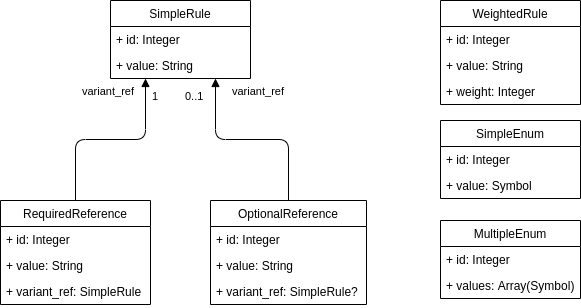

The diagram above was exported from draw.io. Its source (the exported page's mxGraphModel, read from the mxfile embedded in the PNG):
<mxGraphModel dx="782" dy="554" grid="1" gridSize="10" guides="1" tooltips="1" connect="1" arrows="1" fold="1" page="1" pageScale="1" pageWidth="827" pageHeight="1169" math="0" shadow="0">
  <root>
    <mxCell id="WIyWlLk6GJQsqaUBKTNV-0" />
    <mxCell id="WIyWlLk6GJQsqaUBKTNV-1" parent="WIyWlLk6GJQsqaUBKTNV-0" />
    <mxCell id="G3NBsKVKorKlKV5yKtbZ-4" value="SimpleRule" style="swimlane;fontStyle=0;childLayout=stackLayout;horizontal=1;startSize=26;fillColor=none;horizontalStack=0;resizeParent=1;resizeParentMax=0;resizeLast=0;collapsible=1;marginBottom=0;" vertex="1" parent="WIyWlLk6GJQsqaUBKTNV-1">
      <mxGeometry x="130" y="120" width="140" height="78" as="geometry" />
    </mxCell>
    <mxCell id="G3NBsKVKorKlKV5yKtbZ-5" value="+ id: Integer" style="text;strokeColor=none;fillColor=none;align=left;verticalAlign=top;spacingLeft=4;spacingRight=4;overflow=hidden;rotatable=0;points=[[0,0.5],[1,0.5]];portConstraint=eastwest;" vertex="1" parent="G3NBsKVKorKlKV5yKtbZ-4">
      <mxGeometry y="26" width="140" height="26" as="geometry" />
    </mxCell>
    <mxCell id="G3NBsKVKorKlKV5yKtbZ-6" value="+ value: String" style="text;strokeColor=none;fillColor=none;align=left;verticalAlign=top;spacingLeft=4;spacingRight=4;overflow=hidden;rotatable=0;points=[[0,0.5],[1,0.5]];portConstraint=eastwest;" vertex="1" parent="G3NBsKVKorKlKV5yKtbZ-4">
      <mxGeometry y="52" width="140" height="26" as="geometry" />
    </mxCell>
    <mxCell id="G3NBsKVKorKlKV5yKtbZ-8" value="WeightedRule" style="swimlane;fontStyle=0;childLayout=stackLayout;horizontal=1;startSize=26;fillColor=none;horizontalStack=0;resizeParent=1;resizeParentMax=0;resizeLast=0;collapsible=1;marginBottom=0;" vertex="1" parent="WIyWlLk6GJQsqaUBKTNV-1">
      <mxGeometry x="460" y="120" width="140" height="104" as="geometry" />
    </mxCell>
    <mxCell id="G3NBsKVKorKlKV5yKtbZ-9" value="+ id: Integer" style="text;strokeColor=none;fillColor=none;align=left;verticalAlign=top;spacingLeft=4;spacingRight=4;overflow=hidden;rotatable=0;points=[[0,0.5],[1,0.5]];portConstraint=eastwest;" vertex="1" parent="G3NBsKVKorKlKV5yKtbZ-8">
      <mxGeometry y="26" width="140" height="26" as="geometry" />
    </mxCell>
    <mxCell id="G3NBsKVKorKlKV5yKtbZ-10" value="+ value: String" style="text;strokeColor=none;fillColor=none;align=left;verticalAlign=top;spacingLeft=4;spacingRight=4;overflow=hidden;rotatable=0;points=[[0,0.5],[1,0.5]];portConstraint=eastwest;" vertex="1" parent="G3NBsKVKorKlKV5yKtbZ-8">
      <mxGeometry y="52" width="140" height="26" as="geometry" />
    </mxCell>
    <mxCell id="G3NBsKVKorKlKV5yKtbZ-11" value="+ weight: Integer" style="text;strokeColor=none;fillColor=none;align=left;verticalAlign=top;spacingLeft=4;spacingRight=4;overflow=hidden;rotatable=0;points=[[0,0.5],[1,0.5]];portConstraint=eastwest;" vertex="1" parent="G3NBsKVKorKlKV5yKtbZ-8">
      <mxGeometry y="78" width="140" height="26" as="geometry" />
    </mxCell>
    <mxCell id="G3NBsKVKorKlKV5yKtbZ-12" value="RequiredReference" style="swimlane;fontStyle=0;childLayout=stackLayout;horizontal=1;startSize=26;fillColor=none;horizontalStack=0;resizeParent=1;resizeParentMax=0;resizeLast=0;collapsible=1;marginBottom=0;" vertex="1" parent="WIyWlLk6GJQsqaUBKTNV-1">
      <mxGeometry x="20" y="320" width="150" height="104" as="geometry">
        <mxRectangle x="20" y="320" width="140" height="26" as="alternateBounds" />
      </mxGeometry>
    </mxCell>
    <mxCell id="G3NBsKVKorKlKV5yKtbZ-13" value="+ id: Integer" style="text;strokeColor=none;fillColor=none;align=left;verticalAlign=top;spacingLeft=4;spacingRight=4;overflow=hidden;rotatable=0;points=[[0,0.5],[1,0.5]];portConstraint=eastwest;" vertex="1" parent="G3NBsKVKorKlKV5yKtbZ-12">
      <mxGeometry y="26" width="150" height="26" as="geometry" />
    </mxCell>
    <mxCell id="G3NBsKVKorKlKV5yKtbZ-14" value="+ value: String" style="text;strokeColor=none;fillColor=none;align=left;verticalAlign=top;spacingLeft=4;spacingRight=4;overflow=hidden;rotatable=0;points=[[0,0.5],[1,0.5]];portConstraint=eastwest;" vertex="1" parent="G3NBsKVKorKlKV5yKtbZ-12">
      <mxGeometry y="52" width="150" height="26" as="geometry" />
    </mxCell>
    <mxCell id="G3NBsKVKorKlKV5yKtbZ-49" value="+ variant_ref: SimpleRule" style="text;strokeColor=none;fillColor=none;align=left;verticalAlign=top;spacingLeft=4;spacingRight=4;overflow=hidden;rotatable=0;points=[[0,0.5],[1,0.5]];portConstraint=eastwest;" vertex="1" parent="G3NBsKVKorKlKV5yKtbZ-12">
      <mxGeometry y="78" width="150" height="26" as="geometry" />
    </mxCell>
    <mxCell id="G3NBsKVKorKlKV5yKtbZ-32" value="variant_ref" style="endArrow=block;endFill=1;html=1;edgeStyle=orthogonalEdgeStyle;align=left;verticalAlign=top;exitX=0.5;exitY=0;exitDx=0;exitDy=0;entryX=0.25;entryY=1;entryDx=0;entryDy=0;" edge="1" parent="WIyWlLk6GJQsqaUBKTNV-1" source="G3NBsKVKorKlKV5yKtbZ-12" target="G3NBsKVKorKlKV5yKtbZ-4">
      <mxGeometry x="-0.3125" y="61" relative="1" as="geometry">
        <mxPoint x="300" y="310" as="sourcePoint" />
        <mxPoint x="60" y="130" as="targetPoint" />
        <mxPoint as="offset" />
      </mxGeometry>
    </mxCell>
    <mxCell id="G3NBsKVKorKlKV5yKtbZ-33" value="1" style="edgeLabel;resizable=0;html=1;align=left;verticalAlign=bottom;" connectable="0" vertex="1" parent="G3NBsKVKorKlKV5yKtbZ-32">
      <mxGeometry x="-1" relative="1" as="geometry">
        <mxPoint x="75" y="-96" as="offset" />
      </mxGeometry>
    </mxCell>
    <mxCell id="G3NBsKVKorKlKV5yKtbZ-34" value="OptionalReference" style="swimlane;fontStyle=0;childLayout=stackLayout;horizontal=1;startSize=26;fillColor=none;horizontalStack=0;resizeParent=1;resizeParentMax=0;resizeLast=0;collapsible=1;marginBottom=0;" vertex="1" parent="WIyWlLk6GJQsqaUBKTNV-1">
      <mxGeometry x="230" y="320" width="156" height="104" as="geometry" />
    </mxCell>
    <mxCell id="G3NBsKVKorKlKV5yKtbZ-35" value="+ id: Integer" style="text;strokeColor=none;fillColor=none;align=left;verticalAlign=top;spacingLeft=4;spacingRight=4;overflow=hidden;rotatable=0;points=[[0,0.5],[1,0.5]];portConstraint=eastwest;" vertex="1" parent="G3NBsKVKorKlKV5yKtbZ-34">
      <mxGeometry y="26" width="156" height="26" as="geometry" />
    </mxCell>
    <mxCell id="G3NBsKVKorKlKV5yKtbZ-36" value="+ value: String" style="text;strokeColor=none;fillColor=none;align=left;verticalAlign=top;spacingLeft=4;spacingRight=4;overflow=hidden;rotatable=0;points=[[0,0.5],[1,0.5]];portConstraint=eastwest;" vertex="1" parent="G3NBsKVKorKlKV5yKtbZ-34">
      <mxGeometry y="52" width="156" height="26" as="geometry" />
    </mxCell>
    <mxCell id="G3NBsKVKorKlKV5yKtbZ-50" value="+ variant_ref: SimpleRule?" style="text;strokeColor=none;fillColor=none;align=left;verticalAlign=top;spacingLeft=4;spacingRight=4;overflow=hidden;rotatable=0;points=[[0,0.5],[1,0.5]];portConstraint=eastwest;" vertex="1" parent="G3NBsKVKorKlKV5yKtbZ-34">
      <mxGeometry y="78" width="156" height="26" as="geometry" />
    </mxCell>
    <mxCell id="G3NBsKVKorKlKV5yKtbZ-38" value="variant_ref" style="endArrow=block;endFill=1;html=1;edgeStyle=orthogonalEdgeStyle;align=left;verticalAlign=top;exitX=0.5;exitY=0;exitDx=0;exitDy=0;entryX=0.75;entryY=1;entryDx=0;entryDy=0;" edge="1" parent="WIyWlLk6GJQsqaUBKTNV-1" source="G3NBsKVKorKlKV5yKtbZ-34" target="G3NBsKVKorKlKV5yKtbZ-4">
      <mxGeometry x="1" y="-15" relative="1" as="geometry">
        <mxPoint x="300" y="310" as="sourcePoint" />
        <mxPoint x="460" y="310" as="targetPoint" />
        <mxPoint as="offset" />
      </mxGeometry>
    </mxCell>
    <mxCell id="G3NBsKVKorKlKV5yKtbZ-39" value="0..1" style="edgeLabel;resizable=0;html=1;align=left;verticalAlign=bottom;" connectable="0" vertex="1" parent="G3NBsKVKorKlKV5yKtbZ-38">
      <mxGeometry x="-1" relative="1" as="geometry">
        <mxPoint x="-105" y="-96" as="offset" />
      </mxGeometry>
    </mxCell>
    <mxCell id="G3NBsKVKorKlKV5yKtbZ-40" value="SimpleEnum" style="swimlane;fontStyle=0;childLayout=stackLayout;horizontal=1;startSize=26;fillColor=none;horizontalStack=0;resizeParent=1;resizeParentMax=0;resizeLast=0;collapsible=1;marginBottom=0;" vertex="1" parent="WIyWlLk6GJQsqaUBKTNV-1">
      <mxGeometry x="460" y="240" width="140" height="78" as="geometry" />
    </mxCell>
    <mxCell id="G3NBsKVKorKlKV5yKtbZ-41" value="+ id: Integer" style="text;strokeColor=none;fillColor=none;align=left;verticalAlign=top;spacingLeft=4;spacingRight=4;overflow=hidden;rotatable=0;points=[[0,0.5],[1,0.5]];portConstraint=eastwest;" vertex="1" parent="G3NBsKVKorKlKV5yKtbZ-40">
      <mxGeometry y="26" width="140" height="26" as="geometry" />
    </mxCell>
    <mxCell id="G3NBsKVKorKlKV5yKtbZ-42" value="+ value: Symbol" style="text;strokeColor=none;fillColor=none;align=left;verticalAlign=top;spacingLeft=4;spacingRight=4;overflow=hidden;rotatable=0;points=[[0,0.5],[1,0.5]];portConstraint=eastwest;" vertex="1" parent="G3NBsKVKorKlKV5yKtbZ-40">
      <mxGeometry y="52" width="140" height="26" as="geometry" />
    </mxCell>
    <mxCell id="G3NBsKVKorKlKV5yKtbZ-44" value="MultipleEnum" style="swimlane;fontStyle=0;childLayout=stackLayout;horizontal=1;startSize=26;fillColor=none;horizontalStack=0;resizeParent=1;resizeParentMax=0;resizeLast=0;collapsible=1;marginBottom=0;" vertex="1" parent="WIyWlLk6GJQsqaUBKTNV-1">
      <mxGeometry x="460" y="340" width="140" height="78" as="geometry" />
    </mxCell>
    <mxCell id="G3NBsKVKorKlKV5yKtbZ-45" value="+ id: Integer" style="text;strokeColor=none;fillColor=none;align=left;verticalAlign=top;spacingLeft=4;spacingRight=4;overflow=hidden;rotatable=0;points=[[0,0.5],[1,0.5]];portConstraint=eastwest;" vertex="1" parent="G3NBsKVKorKlKV5yKtbZ-44">
      <mxGeometry y="26" width="140" height="26" as="geometry" />
    </mxCell>
    <mxCell id="G3NBsKVKorKlKV5yKtbZ-46" value="+ values: Array(Symbol)" style="text;strokeColor=none;fillColor=none;align=left;verticalAlign=top;spacingLeft=4;spacingRight=4;overflow=hidden;rotatable=0;points=[[0,0.5],[1,0.5]];portConstraint=eastwest;" vertex="1" parent="G3NBsKVKorKlKV5yKtbZ-44">
      <mxGeometry y="52" width="140" height="26" as="geometry" />
    </mxCell>
  </root>
</mxGraphModel>